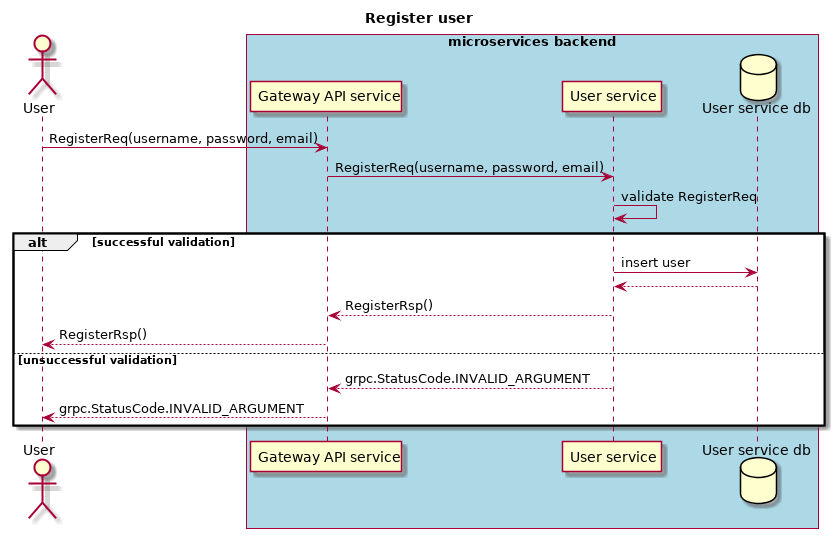

The diagram above was rendered by PlantUML. Its source (embedded in the PNG):
@startuml

title Register user

	actor "User" as user
	box "microservices backend" #LightBlue
		participant "Gateway API service" as gateway_api_service
		participant "User service" as user_service
		database "User service db" as user_service_db
	end box

user -> gateway_api_service: RegisterReq(username, password, email)
gateway_api_service -> user_service: RegisterReq(username, password, email)
user_service -> user_service: validate RegisterReq

alt successful validation
  user_service -> user_service_db: insert user
  user_service <-- user_service_db
  gateway_api_service <-- user_service: RegisterRsp()
  user <-- gateway_api_service: RegisterRsp()
else unsuccessful validation
  gateway_api_service <-- user_service: grpc.StatusCode.INVALID_ARGUMENT
  user <-- gateway_api_service: grpc.StatusCode.INVALID_ARGUMENT
end

@enduml